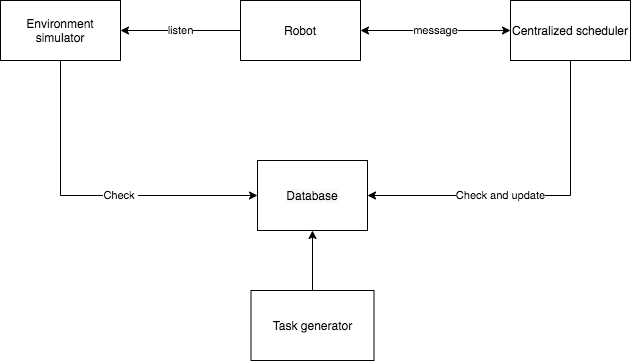

The diagram above was exported from draw.io. Its source (the exported page's mxGraphModel, read from the mxfile embedded in the PNG):
<mxGraphModel dx="1102" dy="397" grid="1" gridSize="10" guides="1" tooltips="1" connect="1" arrows="1" fold="1" page="1" pageScale="1" pageWidth="827" pageHeight="1169" math="0" shadow="0">
  <root>
    <mxCell id="0" />
    <mxCell id="1" parent="0" />
    <mxCell id="2" value="message" style="edgeStyle=orthogonalEdgeStyle;rounded=0;orthogonalLoop=1;jettySize=auto;html=1;startArrow=classic;startFill=1;" parent="1" source="25" target="26" edge="1">
      <mxGeometry relative="1" as="geometry">
        <mxPoint x="-313" y="160" as="sourcePoint" />
        <mxPoint x="-233" y="160" as="targetPoint" />
      </mxGeometry>
    </mxCell>
    <mxCell id="9" value="listen" style="edgeStyle=orthogonalEdgeStyle;rounded=0;orthogonalLoop=1;jettySize=auto;html=1;startArrow=classic;startFill=1;endArrow=none;endFill=0;exitX=1;exitY=0.5;exitDx=0;exitDy=0;" parent="1" source="23" target="25" edge="1">
      <mxGeometry relative="1" as="geometry">
        <mxPoint x="-613.0000000000001" y="97.5" as="sourcePoint" />
        <mxPoint x="-523" y="160" as="targetPoint" />
      </mxGeometry>
    </mxCell>
    <mxCell id="19" value="Check and update" style="edgeStyle=orthogonalEdgeStyle;rounded=0;orthogonalLoop=1;jettySize=auto;html=1;exitX=0.5;exitY=1;exitDx=0;exitDy=0;entryX=1;entryY=0.5;entryDx=0;entryDy=0;" parent="1" source="26" target="18" edge="1">
      <mxGeometry x="-0.2012" y="-70" relative="1" as="geometry">
        <mxPoint x="-116.5" y="250.0000000000001" as="sourcePoint" />
        <Array as="points">
          <mxPoint x="-170" y="325" />
        </Array>
        <mxPoint x="-70" y="70" as="offset" />
      </mxGeometry>
    </mxCell>
    <mxCell id="18" value="&lt;meta charset=&quot;utf-8&quot;&gt;&lt;span style=&quot;color: rgb(0, 0, 0); font-family: Helvetica; font-size: 12px; font-style: normal; font-variant-ligatures: normal; font-variant-caps: normal; font-weight: 400; letter-spacing: normal; orphans: 2; text-align: center; text-indent: 0px; text-transform: none; widows: 2; word-spacing: 0px; -webkit-text-stroke-width: 0px; background-color: rgb(248, 249, 250); text-decoration-style: initial; text-decoration-color: initial; float: none; display: inline !important;&quot;&gt;Database&lt;/span&gt;" style="rounded=0;whiteSpace=wrap;html=1;" parent="1" vertex="1">
      <mxGeometry x="-483" y="290" width="110" height="70" as="geometry" />
    </mxCell>
    <mxCell id="22" style="edgeStyle=orthogonalEdgeStyle;rounded=0;orthogonalLoop=1;jettySize=auto;html=1;endArrow=classic;endFill=1;" parent="1" source="21" target="18" edge="1">
      <mxGeometry relative="1" as="geometry" />
    </mxCell>
    <mxCell id="21" value="Task generator" style="rounded=0;whiteSpace=wrap;html=1;" parent="1" vertex="1">
      <mxGeometry x="-489.5" y="420" width="123" height="70" as="geometry" />
    </mxCell>
    <mxCell id="24" value="Check&amp;nbsp;" style="edgeStyle=orthogonalEdgeStyle;rounded=0;orthogonalLoop=1;jettySize=auto;html=1;entryX=0;entryY=0.5;entryDx=0;entryDy=0;endArrow=classic;endFill=1;" parent="1" source="23" target="18" edge="1">
      <mxGeometry x="-0.1867" y="60" relative="1" as="geometry">
        <Array as="points">
          <mxPoint x="-680" y="325" />
        </Array>
        <mxPoint x="60" y="60" as="offset" />
      </mxGeometry>
    </mxCell>
    <mxCell id="23" value="&lt;span style=&quot;font-family: &amp;#34;helvetica&amp;#34;&quot;&gt;Environment simulator&lt;/span&gt;" style="rounded=0;whiteSpace=wrap;html=1;strokeColor=#000000;" parent="1" vertex="1">
      <mxGeometry x="-740" y="130" width="120" height="60" as="geometry" />
    </mxCell>
    <mxCell id="25" value="Robot" style="rounded=0;whiteSpace=wrap;html=1;strokeColor=#000000;" parent="1" vertex="1">
      <mxGeometry x="-500" y="130" width="120" height="60" as="geometry" />
    </mxCell>
    <mxCell id="26" value="&lt;span&gt;Centralized scheduler&lt;/span&gt;" style="rounded=0;whiteSpace=wrap;html=1;strokeColor=#000000;" parent="1" vertex="1">
      <mxGeometry x="-230" y="130" width="120" height="60" as="geometry" />
    </mxCell>
  </root>
</mxGraphModel>